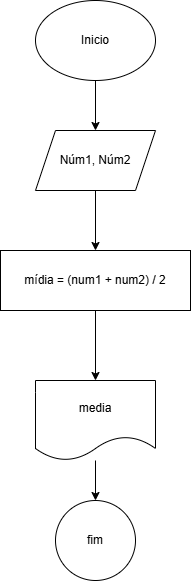

The diagram above was exported from draw.io. Its source (the exported page's mxGraphModel, read from the mxfile embedded in the PNG):
<mxGraphModel dx="1008" dy="569" grid="1" gridSize="10" guides="1" tooltips="1" connect="1" arrows="1" fold="1" page="1" pageScale="1" pageWidth="827" pageHeight="1169" math="0" shadow="0">
  <root>
    <mxCell id="0" />
    <mxCell id="1" parent="0" />
    <mxCell id="KtYlJOSit78QoKq4dMHE-3" value="" style="edgeStyle=orthogonalEdgeStyle;rounded=0;orthogonalLoop=1;jettySize=auto;html=1;" parent="1" source="KtYlJOSit78QoKq4dMHE-1" target="KtYlJOSit78QoKq4dMHE-2" edge="1">
      <mxGeometry relative="1" as="geometry" />
    </mxCell>
    <mxCell id="KtYlJOSit78QoKq4dMHE-1" value="Inicio" style="ellipse;whiteSpace=wrap;html=1;" parent="1" vertex="1">
      <mxGeometry x="360" y="20" width="120" height="80" as="geometry" />
    </mxCell>
    <mxCell id="KtYlJOSit78QoKq4dMHE-5" value="" style="edgeStyle=orthogonalEdgeStyle;rounded=0;orthogonalLoop=1;jettySize=auto;html=1;" parent="1" source="KtYlJOSit78QoKq4dMHE-2" target="KtYlJOSit78QoKq4dMHE-4" edge="1">
      <mxGeometry relative="1" as="geometry" />
    </mxCell>
    <mxCell id="KtYlJOSit78QoKq4dMHE-2" value="Núm1, Núm2" style="shape=parallelogram;perimeter=parallelogramPerimeter;whiteSpace=wrap;html=1;fixedSize=1;" parent="1" vertex="1">
      <mxGeometry x="360" y="150" width="120" height="60" as="geometry" />
    </mxCell>
    <mxCell id="KtYlJOSit78QoKq4dMHE-7" value="" style="edgeStyle=orthogonalEdgeStyle;rounded=0;orthogonalLoop=1;jettySize=auto;html=1;" parent="1" source="KtYlJOSit78QoKq4dMHE-4" target="KtYlJOSit78QoKq4dMHE-6" edge="1">
      <mxGeometry relative="1" as="geometry" />
    </mxCell>
    <mxCell id="KtYlJOSit78QoKq4dMHE-4" value="mídia = (num1 + num2) / 2" style="rounded=0;whiteSpace=wrap;html=1;" parent="1" vertex="1">
      <mxGeometry x="325" y="270" width="190" height="60" as="geometry" />
    </mxCell>
    <mxCell id="LF_IHRxE1BfKHWMWiUbI-2" value="" style="edgeStyle=orthogonalEdgeStyle;rounded=0;orthogonalLoop=1;jettySize=auto;html=1;" parent="1" source="KtYlJOSit78QoKq4dMHE-6" target="LF_IHRxE1BfKHWMWiUbI-1" edge="1">
      <mxGeometry relative="1" as="geometry" />
    </mxCell>
    <mxCell id="KtYlJOSit78QoKq4dMHE-6" value="media" style="shape=document;whiteSpace=wrap;html=1;boundedLbl=1;" parent="1" vertex="1">
      <mxGeometry x="360" y="400" width="120" height="80" as="geometry" />
    </mxCell>
    <mxCell id="LF_IHRxE1BfKHWMWiUbI-1" value="fim" style="ellipse;whiteSpace=wrap;html=1;aspect=fixed;" parent="1" vertex="1">
      <mxGeometry x="380" y="520" width="80" height="80" as="geometry" />
    </mxCell>
  </root>
</mxGraphModel>